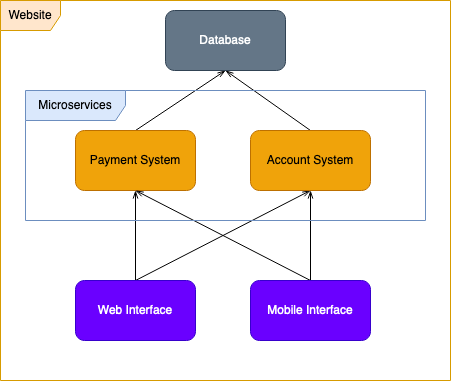

The diagram above was exported from draw.io. Its source (the exported page's mxGraphModel, read from the mxfile embedded in the PNG):
<mxGraphModel dx="1242" dy="721" grid="1" gridSize="10" guides="1" tooltips="1" connect="1" arrows="1" fold="1" page="1" pageScale="1" pageWidth="827" pageHeight="1169" math="0" shadow="0">
  <root>
    <mxCell id="0" />
    <mxCell id="1" parent="0" />
    <mxCell id="D6dB2svi7Cv5gQg5SOGW-10" style="rounded=0;orthogonalLoop=1;jettySize=auto;html=1;exitX=0.5;exitY=0;exitDx=0;exitDy=0;entryX=0.5;entryY=1;entryDx=0;entryDy=0;endArrow=openThin;endFill=0;" edge="1" parent="1" source="D6dB2svi7Cv5gQg5SOGW-1" target="D6dB2svi7Cv5gQg5SOGW-2">
      <mxGeometry relative="1" as="geometry" />
    </mxCell>
    <mxCell id="D6dB2svi7Cv5gQg5SOGW-14" style="rounded=0;orthogonalLoop=1;jettySize=auto;html=1;exitX=0.5;exitY=0;exitDx=0;exitDy=0;entryX=0.5;entryY=1;entryDx=0;entryDy=0;endArrow=openThin;endFill=0;" edge="1" parent="1" source="D6dB2svi7Cv5gQg5SOGW-1" target="D6dB2svi7Cv5gQg5SOGW-3">
      <mxGeometry relative="1" as="geometry" />
    </mxCell>
    <mxCell id="D6dB2svi7Cv5gQg5SOGW-1" value="&lt;div&gt;Web Interface&lt;/div&gt;" style="rounded=1;whiteSpace=wrap;html=1;fillColor=#6a00ff;fontColor=#ffffff;strokeColor=#3700CC;" vertex="1" parent="1">
      <mxGeometry x="220" y="300" width="120" height="60" as="geometry" />
    </mxCell>
    <mxCell id="D6dB2svi7Cv5gQg5SOGW-17" style="rounded=0;orthogonalLoop=1;jettySize=auto;html=1;exitX=0.5;exitY=0;exitDx=0;exitDy=0;entryX=0.5;entryY=1;entryDx=0;entryDy=0;endArrow=openThin;endFill=0;" edge="1" parent="1" source="D6dB2svi7Cv5gQg5SOGW-2" target="D6dB2svi7Cv5gQg5SOGW-8">
      <mxGeometry relative="1" as="geometry" />
    </mxCell>
    <mxCell id="D6dB2svi7Cv5gQg5SOGW-2" value="Payment System" style="rounded=1;whiteSpace=wrap;html=1;fillColor=#f0a30a;fontColor=#000000;strokeColor=#BD7000;" vertex="1" parent="1">
      <mxGeometry x="220" y="150" width="120" height="60" as="geometry" />
    </mxCell>
    <mxCell id="D6dB2svi7Cv5gQg5SOGW-18" style="rounded=0;orthogonalLoop=1;jettySize=auto;html=1;exitX=0.5;exitY=0;exitDx=0;exitDy=0;endArrow=openThin;endFill=0;entryX=0.5;entryY=1;entryDx=0;entryDy=0;" edge="1" parent="1" source="D6dB2svi7Cv5gQg5SOGW-3" target="D6dB2svi7Cv5gQg5SOGW-8">
      <mxGeometry relative="1" as="geometry">
        <mxPoint x="370" y="80" as="targetPoint" />
      </mxGeometry>
    </mxCell>
    <mxCell id="D6dB2svi7Cv5gQg5SOGW-3" value="Account System" style="rounded=1;whiteSpace=wrap;html=1;fillColor=#f0a30a;fontColor=#000000;strokeColor=#BD7000;" vertex="1" parent="1">
      <mxGeometry x="395" y="150" width="120" height="60" as="geometry" />
    </mxCell>
    <mxCell id="D6dB2svi7Cv5gQg5SOGW-5" value="Website" style="shape=umlFrame;whiteSpace=wrap;html=1;pointerEvents=0;fillColor=#ffe6cc;strokeColor=#d79b00;" vertex="1" parent="1">
      <mxGeometry x="145" y="20" width="450" height="380" as="geometry" />
    </mxCell>
    <mxCell id="D6dB2svi7Cv5gQg5SOGW-8" value="Database" style="rounded=1;whiteSpace=wrap;html=1;fillColor=#647687;fontColor=#ffffff;strokeColor=#314354;" vertex="1" parent="1">
      <mxGeometry x="310" y="30" width="120" height="60" as="geometry" />
    </mxCell>
    <mxCell id="D6dB2svi7Cv5gQg5SOGW-11" style="rounded=0;orthogonalLoop=1;jettySize=auto;html=1;exitX=0.5;exitY=0;exitDx=0;exitDy=0;endArrow=openThin;endFill=0;" edge="1" parent="1" source="D6dB2svi7Cv5gQg5SOGW-9" target="D6dB2svi7Cv5gQg5SOGW-3">
      <mxGeometry relative="1" as="geometry" />
    </mxCell>
    <mxCell id="D6dB2svi7Cv5gQg5SOGW-15" style="rounded=0;orthogonalLoop=1;jettySize=auto;html=1;exitX=0.5;exitY=0;exitDx=0;exitDy=0;entryX=0.5;entryY=1;entryDx=0;entryDy=0;strokeColor=none;" edge="1" parent="1" source="D6dB2svi7Cv5gQg5SOGW-9" target="D6dB2svi7Cv5gQg5SOGW-2">
      <mxGeometry relative="1" as="geometry" />
    </mxCell>
    <mxCell id="D6dB2svi7Cv5gQg5SOGW-16" style="rounded=0;orthogonalLoop=1;jettySize=auto;html=1;exitX=0.5;exitY=0;exitDx=0;exitDy=0;entryX=0.5;entryY=1;entryDx=0;entryDy=0;endArrow=openThin;endFill=0;" edge="1" parent="1" source="D6dB2svi7Cv5gQg5SOGW-9" target="D6dB2svi7Cv5gQg5SOGW-2">
      <mxGeometry relative="1" as="geometry" />
    </mxCell>
    <mxCell id="D6dB2svi7Cv5gQg5SOGW-9" value="&lt;div&gt;Mobile Interface&lt;/div&gt;" style="rounded=1;whiteSpace=wrap;html=1;fillColor=#6a00ff;fontColor=#ffffff;strokeColor=#3700CC;" vertex="1" parent="1">
      <mxGeometry x="395" y="300" width="120" height="60" as="geometry" />
    </mxCell>
    <mxCell id="D6dB2svi7Cv5gQg5SOGW-19" value="Microservices" style="shape=umlFrame;whiteSpace=wrap;html=1;pointerEvents=0;fillColor=#dae8fc;strokeColor=#6c8ebf;width=100;height=30;" vertex="1" parent="1">
      <mxGeometry x="170" y="110" width="400" height="130" as="geometry" />
    </mxCell>
  </root>
</mxGraphModel>